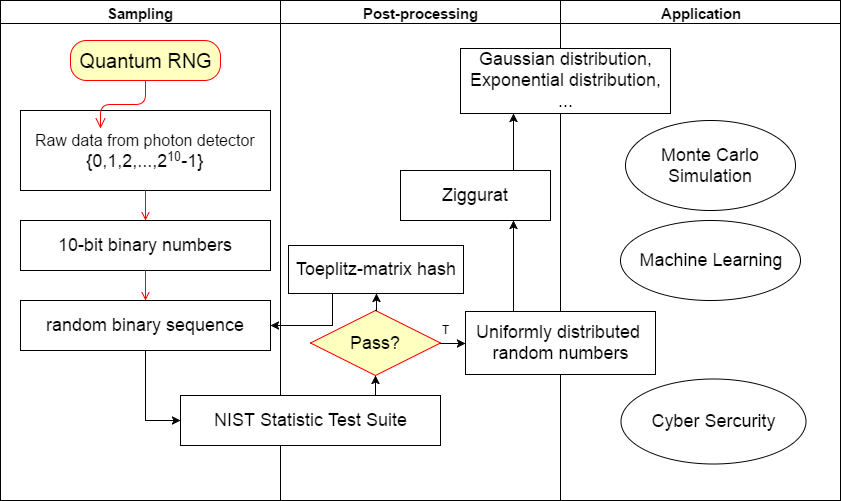

The diagram above was exported from draw.io. Its source (the exported page's mxGraphModel, read from the mxfile embedded in the PNG):
<mxGraphModel dx="1042" dy="555" grid="1" gridSize="10" guides="1" tooltips="1" connect="1" arrows="1" fold="1" page="1" pageScale="1" pageWidth="826" pageHeight="1169" math="0" shadow="0">
  <root>
    <mxCell id="0" style=";html=1;" />
    <mxCell id="1" style=";html=1;" parent="0" />
    <mxCell id="2" value="&lt;font style=&quot;font-size: 15px&quot;&gt;Sampling&lt;/font&gt;" style="swimlane;whiteSpace=wrap;html=1;" vertex="1" parent="1">
      <mxGeometry x="20" y="20" width="280" height="500" as="geometry">
        <mxRectangle x="20" y="20" width="80" height="23" as="alternateBounds" />
      </mxGeometry>
    </mxCell>
    <mxCell id="7" value="&lt;font style=&quot;font-size: 16px&quot;&gt;Raw data from photon detector&lt;/font&gt;&lt;div&gt;&lt;font size=&quot;4&quot;&gt;{0,1,2,...,2&lt;/font&gt;&lt;span style=&quot;font-size: 15px&quot;&gt;&lt;sup&gt;10&lt;/sup&gt;&lt;/span&gt;&lt;font size=&quot;4&quot;&gt;-1}&lt;/font&gt;&lt;/div&gt;" style="text;html=1;fillColor=#ffffff;strokeColor=#000000;align=center;verticalAlign=middle;" vertex="1" parent="2">
      <mxGeometry x="20" y="110" width="250" height="80" as="geometry" />
    </mxCell>
    <mxCell id="8" value="&lt;font style=&quot;font-size: 18px&quot;&gt;10-bit binary numbers&lt;/font&gt;" style="text;html=1;fillColor=#ffffff;strokeColor=#000000;align=center;verticalAlign=middle;" vertex="1" parent="2">
      <mxGeometry x="20" y="220" width="250" height="50" as="geometry" />
    </mxCell>
    <mxCell id="9" value="" style="endArrow=open;strokeColor=#FF0000;endFill=1;rounded=0;html=1;" edge="1" parent="2" source="7" target="8">
      <mxGeometry relative="1" as="geometry" />
    </mxCell>
    <mxCell id="10" value="&lt;font style=&quot;font-size: 18px&quot;&gt;random binary sequence&lt;/font&gt;" style="text;html=1;fillColor=#ffffff;strokeColor=#000000;align=center;verticalAlign=middle;" vertex="1" parent="2">
      <mxGeometry x="20" y="300" width="250" height="50" as="geometry" />
    </mxCell>
    <mxCell id="11" value="" style="endArrow=open;strokeColor=#FF0000;endFill=1;rounded=0;html=1;" edge="1" parent="2" source="8" target="10">
      <mxGeometry relative="1" as="geometry" />
    </mxCell>
    <mxCell id="15e0ad8fa7f124cc-41" value="&lt;font style=&quot;font-size: 20px&quot;&gt;Quantum RNG&lt;/font&gt;" style="rounded=1;whiteSpace=wrap;html=1;arcSize=40;fillColor=#ffffc0;strokeColor=#ff0000;" vertex="1" parent="2">
      <mxGeometry x="70" y="40" width="150" height="40" as="geometry" />
    </mxCell>
    <mxCell id="15e0ad8fa7f124cc-42" value="" style="edgeStyle=orthogonalEdgeStyle;html=1;verticalAlign=bottom;endArrow=open;endSize=8;strokeColor=#ff0000;" edge="1" parent="2" source="15e0ad8fa7f124cc-41">
      <mxGeometry relative="1" as="geometry">
        <mxPoint x="100" y="128" as="targetPoint" />
      </mxGeometry>
    </mxCell>
    <mxCell id="3" value="&lt;font style=&quot;font-size: 15px&quot;&gt;Post-processing&lt;/font&gt;" style="swimlane;whiteSpace=wrap;html=1;" vertex="1" parent="1">
      <mxGeometry x="300" y="20" width="280" height="500" as="geometry" />
    </mxCell>
    <mxCell id="18" value="&lt;font style=&quot;font-size: 18px&quot;&gt;NIST Statistic Test Suite&lt;/font&gt;" style="text;html=1;fillColor=#ffffff;strokeColor=#000000;align=center;verticalAlign=middle;" vertex="1" parent="3">
      <mxGeometry x="-100" y="395" width="260" height="50" as="geometry" />
    </mxCell>
    <mxCell id="21" value="&lt;font style=&quot;font-size: 18px&quot;&gt;Pass?&lt;/font&gt;" style="rhombus;fillColor=#ffffc0;strokeColor=#ff0000;html=1;fontSize=12;" vertex="1" parent="3">
      <mxGeometry x="30" y="310" width="130" height="65" as="geometry" />
    </mxCell>
    <mxCell id="15e0ad8fa7f124cc-52" value="&lt;font style=&quot;font-size: 18px&quot;&gt;Toeplitz-matrix hash&lt;/font&gt;" style="html=1;" vertex="1" parent="3">
      <mxGeometry x="8" y="245" width="175" height="48" as="geometry" />
    </mxCell>
    <mxCell id="15e0ad8fa7f124cc-75" value="&lt;font style=&quot;font-size: 18px&quot;&gt;Ziggurat&lt;/font&gt;" style="html=1;" vertex="1" parent="3">
      <mxGeometry x="120" y="170" width="150" height="50" as="geometry" />
    </mxCell>
    <mxCell id="66f51c13f3e7ffca-32" value="T" style="text;html=1;resizable=0;points=[];autosize=1;align=left;verticalAlign=top;spacingTop=-4;" vertex="1" parent="3">
      <mxGeometry x="160" y="320" width="20" height="20" as="geometry" />
    </mxCell>
    <mxCell id="66f51c13f3e7ffca-45" style="edgeStyle=orthogonalEdgeStyle;rounded=0;html=1;exitX=0.75;exitY=0;entryX=0.5;entryY=1;jettySize=auto;orthogonalLoop=1;" edge="1" parent="3" source="18" target="21">
      <mxGeometry relative="1" as="geometry" />
    </mxCell>
    <mxCell id="66f51c13f3e7ffca-47" style="edgeStyle=orthogonalEdgeStyle;rounded=0;html=1;exitX=0.5;exitY=0;entryX=0.5;entryY=1;jettySize=auto;orthogonalLoop=1;" edge="1" parent="3" source="21" target="15e0ad8fa7f124cc-52">
      <mxGeometry relative="1" as="geometry" />
    </mxCell>
    <mxCell id="4" value="&lt;font style=&quot;font-size: 15px&quot;&gt;Application&lt;/font&gt;" style="swimlane;whiteSpace=wrap;html=1;startSize=23;" vertex="1" parent="1">
      <mxGeometry x="580" y="20" width="280" height="500" as="geometry" />
    </mxCell>
    <mxCell id="15e0ad8fa7f124cc-78" value="&lt;font style=&quot;font-size: 18px&quot;&gt;Monte Carlo Simulation&lt;/font&gt;" style="ellipse;whiteSpace=wrap;html=1;" vertex="1" parent="4">
      <mxGeometry x="65" y="120" width="170" height="90" as="geometry" />
    </mxCell>
    <mxCell id="15e0ad8fa7f124cc-81" value="&lt;font style=&quot;font-size: 18px&quot;&gt;Machine Learning&lt;/font&gt;" style="ellipse;whiteSpace=wrap;html=1;" vertex="1" parent="4">
      <mxGeometry x="60" y="220" width="180" height="80" as="geometry" />
    </mxCell>
    <mxCell id="15e0ad8fa7f124cc-82" value="&lt;font style=&quot;font-size: 18px&quot;&gt;Cyber Sercurity&lt;/font&gt;" style="ellipse;whiteSpace=wrap;html=1;" vertex="1" parent="4">
      <mxGeometry x="60" y="378" width="185" height="85" as="geometry" />
    </mxCell>
    <mxCell id="15e0ad8fa7f124cc-54" style="edgeStyle=orthogonalEdgeStyle;rounded=0;html=1;exitX=0.5;exitY=1;entryX=0;entryY=0.5;jettySize=auto;orthogonalLoop=1;" edge="1" parent="1" source="10" target="18">
      <mxGeometry relative="1" as="geometry" />
    </mxCell>
    <mxCell id="15e0ad8fa7f124cc-72" value="&lt;font style=&quot;font-size: 18px&quot;&gt;Uniformly distributed&amp;nbsp;&lt;/font&gt;&lt;div&gt;&lt;font size=&quot;4&quot;&gt;random numbers&lt;/font&gt;&lt;/div&gt;" style="html=1;" vertex="1" parent="1">
      <mxGeometry x="485" y="331" width="190" height="63" as="geometry" />
    </mxCell>
    <mxCell id="66f51c13f3e7ffca-33" style="edgeStyle=orthogonalEdgeStyle;rounded=0;html=1;exitX=1;exitY=0.5;jettySize=auto;orthogonalLoop=1;" edge="1" parent="1" source="21" target="15e0ad8fa7f124cc-72">
      <mxGeometry relative="1" as="geometry" />
    </mxCell>
    <mxCell id="66f51c13f3e7ffca-34" style="edgeStyle=orthogonalEdgeStyle;rounded=0;html=1;exitX=0.25;exitY=0;entryX=0.75;entryY=1;jettySize=auto;orthogonalLoop=1;" edge="1" parent="1" source="15e0ad8fa7f124cc-72" target="15e0ad8fa7f124cc-75">
      <mxGeometry relative="1" as="geometry" />
    </mxCell>
    <mxCell id="15e0ad8fa7f124cc-76" value="&lt;font style=&quot;font-size: 18px&quot;&gt;Gaussian distribution,&lt;/font&gt;&lt;div&gt;&lt;font size=&quot;4&quot;&gt;Exponential distribution,&lt;br&gt;&lt;/font&gt;&lt;/div&gt;&lt;div&gt;&lt;font size=&quot;4&quot;&gt;...&lt;/font&gt;&lt;/div&gt;" style="html=1;" vertex="1" parent="1">
      <mxGeometry x="480" y="68" width="210" height="65" as="geometry" />
    </mxCell>
    <mxCell id="66f51c13f3e7ffca-48" style="edgeStyle=orthogonalEdgeStyle;rounded=0;html=1;exitX=0.25;exitY=1;entryX=1;entryY=0.5;jettySize=auto;orthogonalLoop=1;" edge="1" parent="1" source="15e0ad8fa7f124cc-52" target="10">
      <mxGeometry relative="1" as="geometry" />
    </mxCell>
    <mxCell id="66f51c13f3e7ffca-49" style="edgeStyle=orthogonalEdgeStyle;rounded=0;html=1;exitX=0.75;exitY=0;entryX=0.25;entryY=1;jettySize=auto;orthogonalLoop=1;" edge="1" parent="1" source="15e0ad8fa7f124cc-75" target="15e0ad8fa7f124cc-76">
      <mxGeometry relative="1" as="geometry" />
    </mxCell>
  </root>
</mxGraphModel>